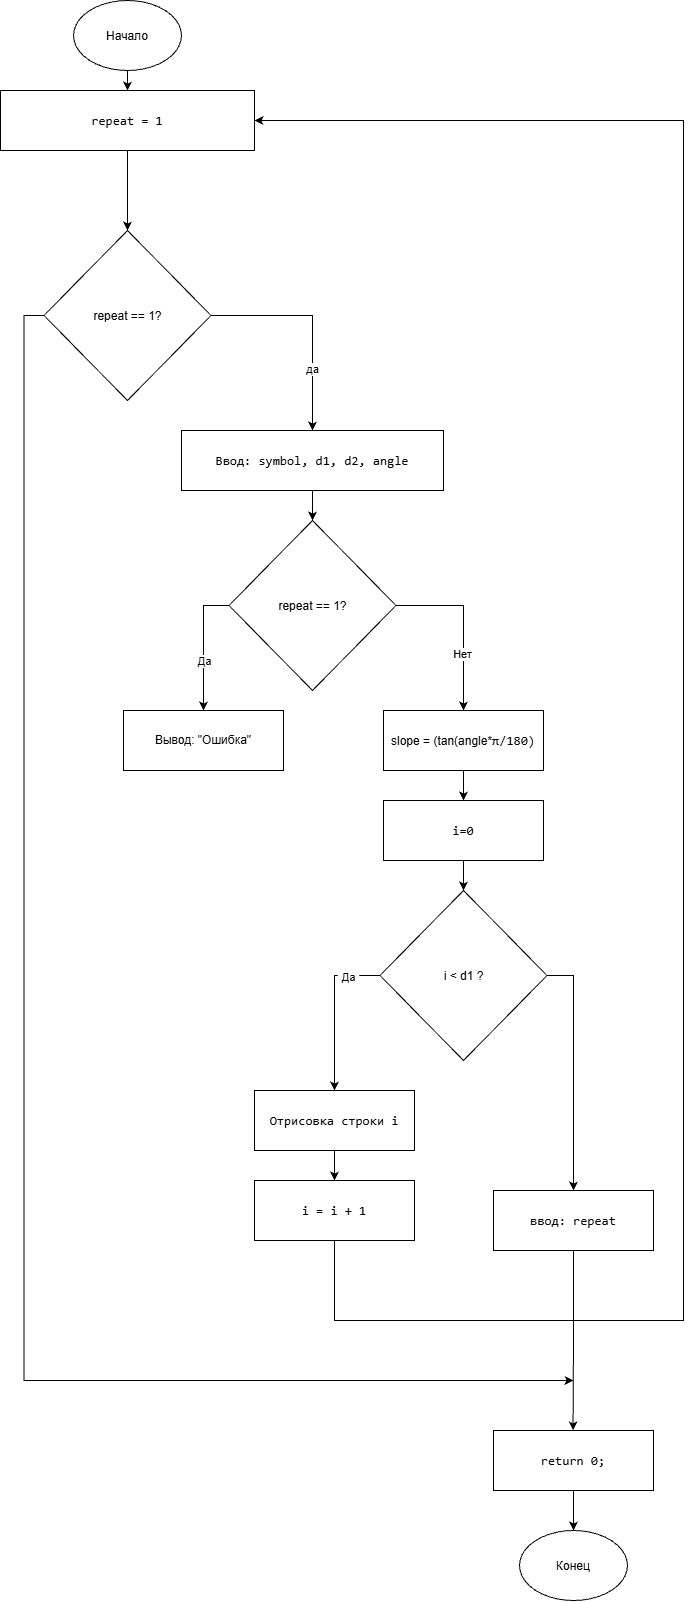

The diagram above was exported from draw.io. Its source (the exported page's mxGraphModel, read from the mxfile embedded in the PNG):
<mxGraphModel dx="2946" dy="1619" grid="1" gridSize="10" guides="1" tooltips="1" connect="1" arrows="1" fold="1" page="1" pageScale="1" pageWidth="583" pageHeight="827" background="light-dark(#FFFFFF,#FFFFFF)" math="0" shadow="0">
  <root>
    <mxCell id="0" />
    <mxCell id="1" parent="0" />
    <mxCell id="3rABWDWEfSgO2QUVqZG9-1" parent="1" style="ellipse;whiteSpace=wrap;html=1;shapeInside=1;" value="Начало" vertex="1">
      <mxGeometry height="70" width="108" x="250" y="40" as="geometry" />
    </mxCell>
    <mxCell id="6K2IXZH9-SUK7z4mNpAN-98" edge="1" parent="1" source="6K2IXZH9-SUK7z4mNpAN-3" style="edgeStyle=orthogonalEdgeStyle;rounded=0;orthogonalLoop=1;jettySize=auto;html=1;exitX=0.5;exitY=1;exitDx=0;exitDy=0;entryX=0.5;entryY=0;entryDx=0;entryDy=0;defaultLabelBackgroundColor=page;labelPadding=0 4;">
      <mxGeometry relative="1" as="geometry">
        <mxPoint x="304" y="269.9999999999999" as="targetPoint" />
      </mxGeometry>
    </mxCell>
    <mxCell id="6K2IXZH9-SUK7z4mNpAN-3" parent="1" style="rounded=0;whiteSpace=wrap;html=1;fontColor=#000000;" value="&lt;pre style=&quot;font-style: normal; font-variant: normal; font-size-adjust: none; font-language-override: normal; font-kerning: auto; font-optical-sizing: auto; font-feature-settings: normal; font-variation-settings: normal; font-stretch: normal; font-size: 13px; line-height: 22px; font-family: Menlo, Monaco, Consolas, &amp;quot;Cascadia Mono&amp;quot;, &amp;quot;Ubuntu Mono&amp;quot;, &amp;quot;DejaVu Sans Mono&amp;quot;, &amp;quot;Liberation Mono&amp;quot;, &amp;quot;JetBrains Mono&amp;quot;, &amp;quot;Fira Code&amp;quot;, Cousine, &amp;quot;Roboto Mono&amp;quot;, &amp;quot;Courier New&amp;quot;, Courier, sans-serif, system-ui; overflow: auto; white-space: pre-wrap; word-break: break-all; padding: 16px; text-align: start; margin: 0px !important;&quot;&gt;&lt;pre style=&quot;font-style: normal; font-variant: normal; font-size-adjust: none; font-language-override: normal; font-kerning: auto; font-optical-sizing: auto; font-feature-settings: normal; font-variation-settings: normal; font-stretch: normal; font-size: 13px; line-height: 22px; font-family: Menlo, Monaco, Consolas, &amp;quot;Cascadia Mono&amp;quot;, &amp;quot;Ubuntu Mono&amp;quot;, &amp;quot;DejaVu Sans Mono&amp;quot;, &amp;quot;Liberation Mono&amp;quot;, &amp;quot;JetBrains Mono&amp;quot;, &amp;quot;Fira Code&amp;quot;, Cousine, &amp;quot;Roboto Mono&amp;quot;, &amp;quot;Courier New&amp;quot;, Courier, sans-serif, system-ui; overflow: auto; white-space: pre-wrap; word-break: break-all; padding: 16px; margin: 0px !important;&quot;&gt;repeat = 1&lt;/pre&gt;&lt;/pre&gt;" vertex="1">
      <mxGeometry height="60" width="254" x="177" y="130" as="geometry" />
    </mxCell>
    <mxCell id="6K2IXZH9-SUK7z4mNpAN-11" edge="1" parent="1" source="3rABWDWEfSgO2QUVqZG9-1" style="endArrow=classic;html=1;rounded=0;defaultLabelBackgroundColor=page;labelPadding=0 4;exitX=0.5;exitY=1;exitDx=0;exitDy=0;entryX=0.5;entryY=0;entryDx=0;entryDy=0;" target="6K2IXZH9-SUK7z4mNpAN-3" value="">
      <mxGeometry height="50" relative="1" width="50" as="geometry">
        <mxPoint x="340" y="130" as="sourcePoint" />
        <mxPoint x="390" y="80" as="targetPoint" />
      </mxGeometry>
    </mxCell>
    <mxCell id="6K2IXZH9-SUK7z4mNpAN-127" edge="1" parent="1" source="6K2IXZH9-SUK7z4mNpAN-124" style="edgeStyle=orthogonalEdgeStyle;rounded=0;orthogonalLoop=1;jettySize=auto;html=1;exitX=1;exitY=0.5;exitDx=0;exitDy=0;entryX=0.5;entryY=0;entryDx=0;entryDy=0;defaultLabelBackgroundColor=page;labelPadding=0 4;" target="6K2IXZH9-SUK7z4mNpAN-125">
      <mxGeometry relative="1" as="geometry" />
    </mxCell>
    <mxCell id="6K2IXZH9-SUK7z4mNpAN-133" connectable="0" parent="6K2IXZH9-SUK7z4mNpAN-127" style="edgeLabel;html=1;align=center;verticalAlign=middle;resizable=0;points=[];inheritText=1;defaultLabelBackgroundColor=page;labelPadding=0 4;" value="да" vertex="1">
      <mxGeometry relative="1" x="0.4298" y="-1" as="geometry">
        <mxPoint as="offset" />
      </mxGeometry>
    </mxCell>
    <mxCell id="6K2IXZH9-SUK7z4mNpAN-152" edge="1" parent="1" source="6K2IXZH9-SUK7z4mNpAN-124" style="edgeStyle=orthogonalEdgeStyle;rounded=0;orthogonalLoop=1;jettySize=auto;html=1;exitX=0;exitY=0.5;exitDx=0;exitDy=0;defaultLabelBackgroundColor=page;labelPadding=0 4;">
      <mxGeometry relative="1" as="geometry">
        <Array as="points">
          <mxPoint x="200.5" y="355" />
          <mxPoint x="200.5" y="1420" />
        </Array>
        <mxPoint x="750" y="1420" as="targetPoint" />
      </mxGeometry>
    </mxCell>
    <mxCell id="6K2IXZH9-SUK7z4mNpAN-124" parent="1" style="rhombus;whiteSpace=wrap;html=1;shapeInside=1;" value="repeat == 1?" vertex="1">
      <mxGeometry height="170" width="167" x="220.5" y="270" as="geometry" />
    </mxCell>
    <mxCell id="6K2IXZH9-SUK7z4mNpAN-128" edge="1" parent="1" source="6K2IXZH9-SUK7z4mNpAN-125" style="edgeStyle=orthogonalEdgeStyle;rounded=0;orthogonalLoop=1;jettySize=auto;html=1;exitX=0.5;exitY=1;exitDx=0;exitDy=0;entryX=0.5;entryY=0;entryDx=0;entryDy=0;defaultLabelBackgroundColor=page;labelPadding=0 4;" target="6K2IXZH9-SUK7z4mNpAN-126">
      <mxGeometry relative="1" as="geometry" />
    </mxCell>
    <mxCell id="6K2IXZH9-SUK7z4mNpAN-125" parent="1" style="rounded=0;whiteSpace=wrap;html=1;fontColor=#000000;" value="&lt;pre style=&quot;font-style: normal; font-variant: normal; font-size-adjust: none; font-language-override: normal; font-kerning: auto; font-optical-sizing: auto; font-feature-settings: normal; font-variation-settings: normal; font-stretch: normal; font-size: 13px; line-height: 22px; font-family: Menlo, Monaco, Consolas, &amp;quot;Cascadia Mono&amp;quot;, &amp;quot;Ubuntu Mono&amp;quot;, &amp;quot;DejaVu Sans Mono&amp;quot;, &amp;quot;Liberation Mono&amp;quot;, &amp;quot;JetBrains Mono&amp;quot;, &amp;quot;Fira Code&amp;quot;, Cousine, &amp;quot;Roboto Mono&amp;quot;, &amp;quot;Courier New&amp;quot;, Courier, sans-serif, system-ui; overflow: auto; white-space: pre-wrap; word-break: break-all; padding: 16px; text-align: start; margin: 0px !important;&quot;&gt;&lt;pre style=&quot;font-style: normal; font-variant: normal; font-size-adjust: none; font-language-override: normal; font-kerning: auto; font-optical-sizing: auto; font-feature-settings: normal; font-variation-settings: normal; font-stretch: normal; font-size: 13px; line-height: 22px; font-family: Menlo, Monaco, Consolas, &amp;quot;Cascadia Mono&amp;quot;, &amp;quot;Ubuntu Mono&amp;quot;, &amp;quot;DejaVu Sans Mono&amp;quot;, &amp;quot;Liberation Mono&amp;quot;, &amp;quot;JetBrains Mono&amp;quot;, &amp;quot;Fira Code&amp;quot;, Cousine, &amp;quot;Roboto Mono&amp;quot;, &amp;quot;Courier New&amp;quot;, Courier, sans-serif, system-ui; overflow: auto; white-space: pre-wrap; word-break: break-all; padding: 16px; margin: 0px !important;&quot;&gt;Ввод: symbol, d1, d2, angle&lt;/pre&gt;&lt;/pre&gt;" vertex="1">
      <mxGeometry height="60" width="262" x="358" y="470" as="geometry" />
    </mxCell>
    <mxCell id="6K2IXZH9-SUK7z4mNpAN-131" edge="1" parent="1" source="6K2IXZH9-SUK7z4mNpAN-126" style="edgeStyle=orthogonalEdgeStyle;rounded=0;orthogonalLoop=1;jettySize=auto;html=1;exitX=0;exitY=0.5;exitDx=0;exitDy=0;entryX=0.5;entryY=0;entryDx=0;entryDy=0;defaultLabelBackgroundColor=page;labelPadding=0 4;" target="6K2IXZH9-SUK7z4mNpAN-129">
      <mxGeometry relative="1" as="geometry" />
    </mxCell>
    <mxCell id="6K2IXZH9-SUK7z4mNpAN-134" connectable="0" parent="6K2IXZH9-SUK7z4mNpAN-131" style="edgeLabel;html=1;align=center;verticalAlign=middle;resizable=0;points=[];inheritText=1;defaultLabelBackgroundColor=page;labelPadding=0 4;" value="Да" vertex="1">
      <mxGeometry relative="1" x="0.2337" as="geometry">
        <mxPoint y="1" as="offset" />
      </mxGeometry>
    </mxCell>
    <mxCell id="6K2IXZH9-SUK7z4mNpAN-132" edge="1" parent="1" source="6K2IXZH9-SUK7z4mNpAN-126" style="edgeStyle=orthogonalEdgeStyle;rounded=0;orthogonalLoop=1;jettySize=auto;html=1;exitX=1;exitY=0.5;exitDx=0;exitDy=0;entryX=0.5;entryY=0;entryDx=0;entryDy=0;defaultLabelBackgroundColor=page;labelPadding=0 4;" target="6K2IXZH9-SUK7z4mNpAN-130">
      <mxGeometry relative="1" as="geometry" />
    </mxCell>
    <mxCell id="6K2IXZH9-SUK7z4mNpAN-135" connectable="0" parent="6K2IXZH9-SUK7z4mNpAN-132" style="edgeLabel;html=1;align=center;verticalAlign=middle;resizable=0;points=[];inheritText=1;defaultLabelBackgroundColor=page;labelPadding=0 4;" value="Нет" vertex="1">
      <mxGeometry relative="1" x="0.3391" y="-2" as="geometry">
        <mxPoint y="1" as="offset" />
      </mxGeometry>
    </mxCell>
    <mxCell id="6K2IXZH9-SUK7z4mNpAN-126" parent="1" style="rhombus;whiteSpace=wrap;html=1;shapeInside=1;" value="repeat == 1?" vertex="1">
      <mxGeometry height="170" width="167" x="405.5" y="560" as="geometry" />
    </mxCell>
    <mxCell id="6K2IXZH9-SUK7z4mNpAN-129" parent="1" style="rounded=0;whiteSpace=wrap;html=1;fontColor=#000000;" value="Вывод: &quot;Ошибка&quot;" vertex="1">
      <mxGeometry height="60" width="160" x="300" y="750" as="geometry" />
    </mxCell>
    <mxCell id="6K2IXZH9-SUK7z4mNpAN-137" edge="1" parent="1" source="6K2IXZH9-SUK7z4mNpAN-130" style="edgeStyle=orthogonalEdgeStyle;rounded=0;orthogonalLoop=1;jettySize=auto;html=1;exitX=0.5;exitY=1;exitDx=0;exitDy=0;entryX=0.5;entryY=0;entryDx=0;entryDy=0;defaultLabelBackgroundColor=page;labelPadding=0 4;" target="6K2IXZH9-SUK7z4mNpAN-136">
      <mxGeometry relative="1" as="geometry" />
    </mxCell>
    <mxCell id="6K2IXZH9-SUK7z4mNpAN-130" parent="1" style="rounded=0;whiteSpace=wrap;html=1;fontColor=#000000;" value="slope = (tan(angle*&lt;span style=&quot;font-family: Menlo, Monaco, Consolas, &amp;quot;Cascadia Mono&amp;quot;, &amp;quot;Ubuntu Mono&amp;quot;, &amp;quot;DejaVu Sans Mono&amp;quot;, &amp;quot;Liberation Mono&amp;quot;, &amp;quot;JetBrains Mono&amp;quot;, &amp;quot;Fira Code&amp;quot;, Cousine, &amp;quot;Roboto Mono&amp;quot;, &amp;quot;Courier New&amp;quot;, Courier, sans-serif, system-ui; font-size: 13px; text-align: start; white-space: pre-wrap; background-color: transparent; color: rgb(0, 0, 0);&quot;&gt;π/180)&lt;br&gt;&lt;/span&gt;" vertex="1">
      <mxGeometry height="60" width="160" x="560" y="750" as="geometry" />
    </mxCell>
    <mxCell id="6K2IXZH9-SUK7z4mNpAN-139" edge="1" parent="1" source="6K2IXZH9-SUK7z4mNpAN-136" style="edgeStyle=orthogonalEdgeStyle;rounded=0;orthogonalLoop=1;jettySize=auto;html=1;exitX=0.5;exitY=1;exitDx=0;exitDy=0;entryX=0.5;entryY=0;entryDx=0;entryDy=0;defaultLabelBackgroundColor=page;labelPadding=0 4;" target="6K2IXZH9-SUK7z4mNpAN-138">
      <mxGeometry relative="1" as="geometry" />
    </mxCell>
    <mxCell id="6K2IXZH9-SUK7z4mNpAN-136" parent="1" style="rounded=0;whiteSpace=wrap;html=1;fontColor=#000000;" value="&lt;span style=&quot;font-family: Menlo, Monaco, Consolas, &amp;quot;Cascadia Mono&amp;quot;, &amp;quot;Ubuntu Mono&amp;quot;, &amp;quot;DejaVu Sans Mono&amp;quot;, &amp;quot;Liberation Mono&amp;quot;, &amp;quot;JetBrains Mono&amp;quot;, &amp;quot;Fira Code&amp;quot;, Cousine, &amp;quot;Roboto Mono&amp;quot;, &amp;quot;Courier New&amp;quot;, Courier, sans-serif, system-ui; font-size: 13px; text-align: start; white-space: pre-wrap; background-color: transparent; color: rgb(0, 0, 0);&quot;&gt;i=0&lt;/span&gt;" vertex="1">
      <mxGeometry height="60" width="160" x="560" y="840" as="geometry" />
    </mxCell>
    <mxCell id="6K2IXZH9-SUK7z4mNpAN-141" edge="1" parent="1" source="6K2IXZH9-SUK7z4mNpAN-138" style="edgeStyle=orthogonalEdgeStyle;rounded=0;orthogonalLoop=1;jettySize=auto;html=1;exitX=0;exitY=0.5;exitDx=0;exitDy=0;entryX=0.5;entryY=0;entryDx=0;entryDy=0;defaultLabelBackgroundColor=page;labelPadding=0 4;" target="6K2IXZH9-SUK7z4mNpAN-140">
      <mxGeometry relative="1" as="geometry" />
    </mxCell>
    <mxCell id="6K2IXZH9-SUK7z4mNpAN-142" connectable="0" parent="6K2IXZH9-SUK7z4mNpAN-141" style="edgeLabel;html=1;align=center;verticalAlign=middle;resizable=0;points=[];inheritText=1;defaultLabelBackgroundColor=page;labelPadding=0 4;" value="Да" vertex="1">
      <mxGeometry relative="1" x="-0.6064" y="1" as="geometry">
        <mxPoint as="offset" />
      </mxGeometry>
    </mxCell>
    <mxCell id="6K2IXZH9-SUK7z4mNpAN-147" edge="1" parent="1" source="6K2IXZH9-SUK7z4mNpAN-138" style="edgeStyle=orthogonalEdgeStyle;rounded=0;orthogonalLoop=1;jettySize=auto;html=1;exitX=1;exitY=0.5;exitDx=0;exitDy=0;entryX=0.5;entryY=0;entryDx=0;entryDy=0;defaultLabelBackgroundColor=page;labelPadding=0 4;" target="6K2IXZH9-SUK7z4mNpAN-146">
      <mxGeometry relative="1" as="geometry" />
    </mxCell>
    <mxCell id="6K2IXZH9-SUK7z4mNpAN-138" parent="1" style="rhombus;whiteSpace=wrap;html=1;shapeInside=1;" value="i &amp;lt; d1 ?" vertex="1">
      <mxGeometry height="170" width="167" x="556.5" y="930" as="geometry" />
    </mxCell>
    <mxCell id="6K2IXZH9-SUK7z4mNpAN-145" edge="1" parent="1" source="6K2IXZH9-SUK7z4mNpAN-140" style="edgeStyle=orthogonalEdgeStyle;rounded=0;orthogonalLoop=1;jettySize=auto;html=1;exitX=0.5;exitY=1;exitDx=0;exitDy=0;entryX=0.5;entryY=0;entryDx=0;entryDy=0;defaultLabelBackgroundColor=page;labelPadding=0 4;" target="6K2IXZH9-SUK7z4mNpAN-143">
      <mxGeometry relative="1" as="geometry" />
    </mxCell>
    <mxCell id="6K2IXZH9-SUK7z4mNpAN-140" parent="1" style="rounded=0;whiteSpace=wrap;html=1;fontColor=#000000;" value="&lt;span style=&quot;font-family: Menlo, Monaco, Consolas, &amp;quot;Cascadia Mono&amp;quot;, &amp;quot;Ubuntu Mono&amp;quot;, &amp;quot;DejaVu Sans Mono&amp;quot;, &amp;quot;Liberation Mono&amp;quot;, &amp;quot;JetBrains Mono&amp;quot;, &amp;quot;Fira Code&amp;quot;, Cousine, &amp;quot;Roboto Mono&amp;quot;, &amp;quot;Courier New&amp;quot;, Courier, sans-serif, system-ui; font-size: 13px; text-align: start; white-space: pre-wrap; background-color: transparent; color: rgb(0, 0, 0);&quot;&gt;Отрисовка строки i&lt;/span&gt;" vertex="1">
      <mxGeometry height="60" width="160" x="431" y="1130" as="geometry" />
    </mxCell>
    <mxCell id="6K2IXZH9-SUK7z4mNpAN-144" edge="1" parent="1" source="6K2IXZH9-SUK7z4mNpAN-143" style="edgeStyle=orthogonalEdgeStyle;rounded=0;orthogonalLoop=1;jettySize=auto;html=1;defaultLabelBackgroundColor=page;labelPadding=0 4;entryX=1;entryY=0.5;entryDx=0;entryDy=0;exitX=0.5;exitY=1;exitDx=0;exitDy=0;" target="6K2IXZH9-SUK7z4mNpAN-3">
      <mxGeometry relative="1" x="0.1944" as="geometry">
        <Array as="points">
          <mxPoint x="511" y="1360" />
          <mxPoint x="860" y="1360" />
          <mxPoint x="860" y="160" />
        </Array>
        <mxPoint x="620" y="1360" as="sourcePoint" />
        <mxPoint x="900" y="150.00000000000023" as="targetPoint" />
      </mxGeometry>
    </mxCell>
    <mxCell id="6K2IXZH9-SUK7z4mNpAN-143" parent="1" style="rounded=0;whiteSpace=wrap;html=1;fontColor=#000000;" value="&lt;span style=&quot;font-family: Menlo, Monaco, Consolas, &amp;quot;Cascadia Mono&amp;quot;, &amp;quot;Ubuntu Mono&amp;quot;, &amp;quot;DejaVu Sans Mono&amp;quot;, &amp;quot;Liberation Mono&amp;quot;, &amp;quot;JetBrains Mono&amp;quot;, &amp;quot;Fira Code&amp;quot;, Cousine, &amp;quot;Roboto Mono&amp;quot;, &amp;quot;Courier New&amp;quot;, Courier, sans-serif, system-ui; font-size: 13px; text-align: start; white-space: pre-wrap; background-color: transparent; color: rgb(0, 0, 0);&quot;&gt;i = i + 1&lt;/span&gt;" vertex="1">
      <mxGeometry height="60" width="160" x="431" y="1220" as="geometry" />
    </mxCell>
    <mxCell id="6K2IXZH9-SUK7z4mNpAN-148" edge="1" parent="1" source="6K2IXZH9-SUK7z4mNpAN-146" style="edgeStyle=orthogonalEdgeStyle;rounded=0;orthogonalLoop=1;jettySize=auto;html=1;exitX=0.5;exitY=1;exitDx=0;exitDy=0;defaultLabelBackgroundColor=page;labelPadding=0 4;">
      <mxGeometry relative="1" as="geometry">
        <mxPoint x="749.5507246376815" y="1470" as="targetPoint" />
      </mxGeometry>
    </mxCell>
    <mxCell id="6K2IXZH9-SUK7z4mNpAN-146" parent="1" style="rounded=0;whiteSpace=wrap;html=1;fontColor=#000000;" value="&lt;div style=&quot;text-align: start;&quot;&gt;&lt;span style=&quot;background-color: transparent; color: light-dark(rgb(0, 0, 0), rgb(237, 237, 237)); font-size: 13px; white-space-collapse: preserve;&quot;&gt;&lt;font face=&quot;Menlo, Monaco, Consolas, Cascadia Mono, Ubuntu Mono, DejaVu Sans Mono, Liberation Mono, JetBrains Mono, Fira Code, Cousine, Roboto Mono, Courier New, Courier, sans-serif, system-ui&quot;&gt;ввод: repeat&lt;/font&gt;&lt;/span&gt;&lt;/div&gt;" vertex="1">
      <mxGeometry height="60" width="160" x="670" y="1230" as="geometry" />
    </mxCell>
    <mxCell id="6K2IXZH9-SUK7z4mNpAN-151" edge="1" parent="1" source="6K2IXZH9-SUK7z4mNpAN-149" style="edgeStyle=orthogonalEdgeStyle;rounded=0;orthogonalLoop=1;jettySize=auto;html=1;exitX=0.5;exitY=1;exitDx=0;exitDy=0;defaultLabelBackgroundColor=page;labelPadding=0 4;" target="6K2IXZH9-SUK7z4mNpAN-150">
      <mxGeometry relative="1" as="geometry" />
    </mxCell>
    <mxCell id="6K2IXZH9-SUK7z4mNpAN-149" parent="1" style="rounded=0;whiteSpace=wrap;html=1;fontColor=#000000;" value="&lt;div style=&quot;text-align: start;&quot;&gt;&lt;font face=&quot;Menlo, Monaco, Consolas, Cascadia Mono, Ubuntu Mono, DejaVu Sans Mono, Liberation Mono, JetBrains Mono, Fira Code, Cousine, Roboto Mono, Courier New, Courier, sans-serif, system-ui&quot;&gt;&lt;span style=&quot;font-size: 13px; white-space-collapse: preserve;&quot;&gt;return 0;&lt;/span&gt;&lt;/font&gt;&lt;/div&gt;" vertex="1">
      <mxGeometry height="60" width="160" x="670" y="1470" as="geometry" />
    </mxCell>
    <mxCell id="6K2IXZH9-SUK7z4mNpAN-150" parent="1" style="ellipse;whiteSpace=wrap;html=1;shapeInside=1;" value="Конец" vertex="1">
      <mxGeometry height="70" width="108" x="696" y="1570" as="geometry" />
    </mxCell>
  </root>
</mxGraphModel>